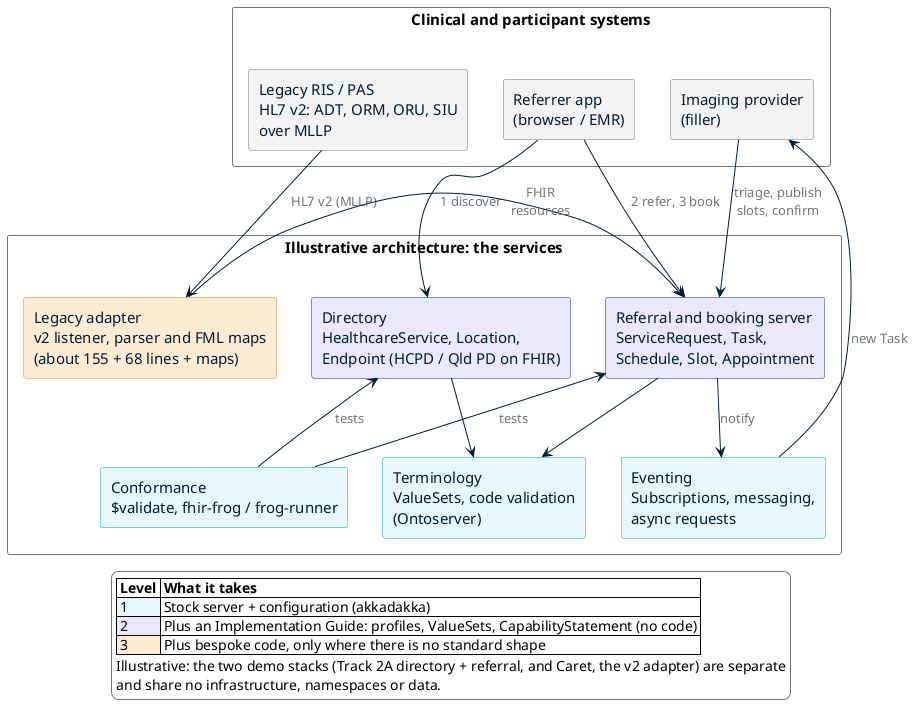

The diagram above was rendered by PlantUML. Its source (embedded in the PNG):
@startuml services-architecture
' Illustrative architecture for the architects' deck: which FHIR services combine, and where the
' effort goes (configuration, IG, or bespoke code). The two demo stacks are separate.
skinparam backgroundColor transparent
skinparam shadowing false
skinparam defaultFontName Calibri
skinparam defaultFontSize 15
skinparam componentStyle rectangle
skinparam ArrowColor #001D34
skinparam ArrowFontColor #757579
skinparam ArrowFontSize 13
skinparam packageStyle rectangle
skinparam package {
  BorderColor #757579
  FontColor #001D34
  BackgroundColor #FFFFFF
}
skinparam component {
  FontColor #001D34
  BorderColor #757579
}
skinparam legend {
  BackgroundColor #FFFFFF
  BorderColor #757579
}

package "Clinical and participant systems" as CL {
  component "Legacy RIS / PAS\nHL7 v2: ADT, ORM, ORU, SIU\nover MLLP" as RIS #F2F2F2
  component "Imaging provider\n(filler)" as FIL #F2F2F2
  component "Referrer app\n(browser / EMR)" as REF #F2F2F2
}

package "Illustrative architecture: the services" as AR {
  component "Directory\nHealthcareService, Location,\nEndpoint (HCPD / Qld PD on FHIR)" as DIR #E8E9FA;line:1E22AA
  component "Referral and booking server\nServiceRequest, Task,\nSchedule, Slot, Appointment" as SRV #E8E9FA;line:1E22AA
  component "Legacy adapter\nv2 listener, parser and FML maps\n(about 155 + 68 lines + maps)" as ADP #FDEBD3;line:D9822B
  component "Eventing\nSubscriptions, messaging,\nasync requests" as EVT #E6F6FA;line:00A9CE
  component "Terminology\nValueSets, code validation\n(Ontoserver)" as TX #E6F6FA;line:00A9CE
  component "Conformance\n$validate, fhir-frog / frog-runner" as CON #E6F6FA;line:00A9CE
}

REF -down-> DIR : 1 discover
REF -down-> SRV : 2 refer, 3 book
FIL -down-> SRV : triage, publish\nslots, confirm
RIS -down-> ADP : HL7 v2 (MLLP)
ADP -right-> SRV : FHIR\nresources
SRV -down-> EVT : notify
EVT -up-> FIL : new Task
DIR -down-> TX
SRV -down-> TX
CON -up-> SRV : tests
CON -up-> DIR : tests

SRV -[hidden]right-> DIR
ADP -[hidden]down-> CON

legend bottom
  |= Level |= What it takes |
  |<#E6F6FA> 1 | Stock server + configuration (akkadakka) |
  |<#E8E9FA> 2 | Plus an Implementation Guide: profiles, ValueSets, CapabilityStatement (no code) |
  |<#FDEBD3> 3 | Plus bespoke code, only where there is no standard shape |
  Illustrative: the two demo stacks (Track 2A directory + referral, and Caret, the v2 adapter) are separate
  and share no infrastructure, namespaces or data.
endlegend
@enduml